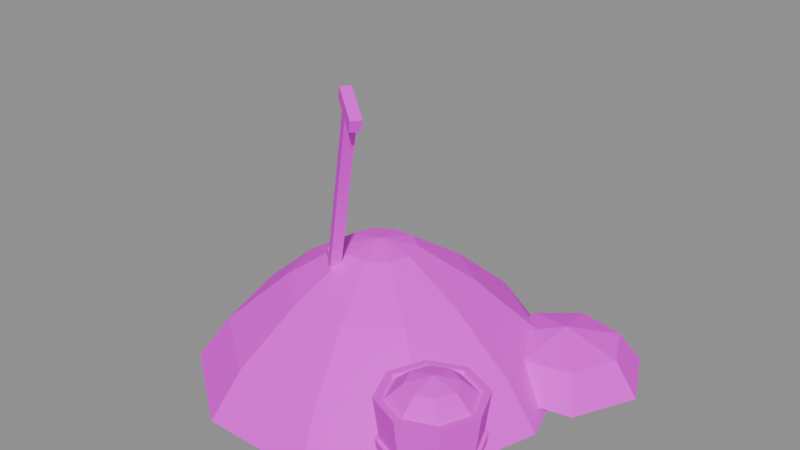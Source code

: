 # Source: res_sand.blend  (saved by Blender 5.3.31; exported with 4.5.12 LTS)
import bpy
from mathutils import Matrix  # noqa: F401  (used for matrix-valued properties, if any)

bpy.ops.wm.read_factory_settings(use_empty=True)
scene = bpy.context.scene
scene.name = 'Scene'

# ---- images (referenced by path relative to the original .blend; pixels are not part of the script)
import os
ASSET_DIR = os.environ.get("B2B_ASSET_DIR", "")  # directory of the original .blend (textures are referenced by path, not embedded)
HERE = os.path.dirname(os.path.abspath(__file__))  # packed textures are extracted next to this script under _unpacked/

def load_image(name, relpath, width, height, colorspace="sRGB"):
    """Load a texture the original file referenced (path relative to the .blend, or extracted next to this script)."""
    p = next((c for c in (os.path.join(HERE, relpath), os.path.join(ASSET_DIR, relpath)) if relpath and os.path.exists(c)), "")
    if p:
        img = bpy.data.images.load(p, check_existing=True)
        img.name = name
    else:  # same state as the original file: an image datablock whose file is absent (Cycles renders it pink)
        img = bpy.data.images.new(name, width, height)
        img.source = "FILE"
        img.filepath = "//" + (relpath or name)
    img.colorspace_settings.name = colorspace
    return img
img_village_palette_png = load_image('village_palette.png', 'village_palette.png', 1024, 1024, 'sRGB')

# ---- materials (node trees are filled in below, after node groups)
mat_villagepalette = bpy.data.materials.new('VillagePalette')

# ---- material node trees
mat_villagepalette.use_nodes = True; mat_villagepalette.node_tree.nodes.clear()
_N = mat_villagepalette.node_tree.nodes; _L = mat_villagepalette.node_tree.links
n0 = _N.new('ShaderNodeBsdfPrincipled'); n0.name = 'Principled BSDF'; n0.location = (-200, 100)
n0.inputs[2].default_value = 0.9
n0.inputs[10].default_value = 0.005
n1 = _N.new('ShaderNodeOutputMaterial'); n1.name = 'Material Output'; n1.location = (200, 100)
n2 = _N.new('ShaderNodeTexImage'); n2.name = 'Image Texture'; n2.location = (-320, 300)
n2.image = img_village_palette_png
_L.new(n0.outputs[0], n1.inputs[0])
_L.new(n2.outputs[0], n0.inputs[0])
n1.is_active_output = True

# ---- meshes
me_res_sand = bpy.data.meshes.new('res_sand')
me_res_sand.from_pydata([(2.3, 0.0, -0.2), (1.861, 1.352, -0.2), (0.7107, 2.187, -0.2), (-0.7107, 2.187, -0.2), (-1.861, 1.352, -0.2), (-2.3, 2.817e-16, -0.2), (-1.861, -1.352, -0.2), (-0.7107, -2.187, -0.2), (0.7107, -2.187, -0.2), (1.861, -1.352, -0.2), (1.9, 0.0, 0.35), (1.537, 1.117, 0.35), (0.5871, 1.807, 0.35), (-0.5871, 1.807, 0.35), (-1.537, 1.117, 0.35), (-1.9, 2.327e-16, 0.35), (-1.537, -1.117, 0.35), (-0.5871, -1.807, 0.35), (0.5871, -1.807, 0.35), (1.537, -1.117, 0.35), (1.15, 0.0, 1.0), (0.9304, 0.676, 1.0), (0.3554, 1.094, 1.0), (-0.3554, 1.094, 1.0), (-0.9304, 0.676, 1.0), (-1.15, 1.408e-16, 1.0), (-0.9304, -0.676, 1.0), (-0.3554, -1.094, 1.0), (0.3554, -1.094, 1.0), (0.9304, -0.676, 1.0), (0.45, 0.0, 1.45), (0.3641, 0.2645, 1.45), (0.1391, 0.428, 1.45), (-0.1391, 0.428, 1.45), (-0.3641, 0.2645, 1.45), (-0.45, 5.511e-17, 1.45), (-0.3641, -0.2645, 1.45), (-0.1391, -0.428, 1.45), (0.1391, -0.428, 1.45), (0.3641, -0.2645, 1.45), (0.0, 0.0, 1.55), (2.9, 1.2, -0.1), (2.523, 1.982, -0.1), (1.677, 2.175, -0.1), (0.999, 1.634, -0.1), (0.999, 0.7661, -0.1), (1.677, 0.2251, -0.1), (2.523, 0.4182, -0.1), (2.6, 1.2, 0.3), (2.336, 1.747, 0.3), (1.744, 1.882, 0.3), (1.269, 1.504, 0.3), (1.269, 0.8963, 0.3), (1.744, 0.5176, 0.3), (2.336, 0.6527, 0.3), (1.9, 1.2, 0.5), (-0.3526, -0.5425, 1.318), (-0.2553, -0.6106, 1.265), (-0.1808, -0.5041, 1.265), (-0.278, -0.436, 1.318), (0.4803, -1.126, 3.602), (0.5776, -1.194, 3.549), (0.6522, -1.087, 3.549), (0.5549, -1.019, 3.602), (0.3419, -1.029, 3.677), (0.7161, -1.291, 3.474), (0.7906, -1.184, 3.474), (0.4165, -0.9223, 3.677), (0.3952, -1.066, 3.823), (0.7694, -1.328, 3.62), (0.8439, -1.222, 3.62), (0.4698, -0.9597, 3.823), (-0.7615, -0.2257, 0.7597), (-0.2975, -0.5506, 0.5075), (-0.2516, -0.485, 0.5075), (-0.7156, -0.1602, 0.7597), (-0.437, -0.4529, 1.459), (-0.08898, -0.6966, 1.27), (-0.0431, -0.6311, 1.27), (-0.3911, -0.3874, 1.459), (1.9, -1.4, 0.0), (2.4, -1.4, 0.0), (2.254, -1.046, 0.0), (1.9, -0.9, 0.0), (1.546, -1.046, 0.0), (1.4, -1.4, 0.0), (1.546, -1.754, 0.0), (1.9, -1.9, 0.0), (2.254, -1.754, 0.0), (2.52, -1.4, 0.95), (2.338, -0.9616, 0.95), (1.9, -0.78, 0.95), (1.462, -0.9616, 0.95), (1.28, -1.4, 0.95), (1.462, -1.838, 0.95), (1.9, -2.02, 0.95), (2.338, -1.838, 0.95), (2.44, -1.4, 0.95), (2.282, -1.018, 0.95), (1.9, -0.86, 0.95), (1.518, -1.018, 0.95), (1.36, -1.4, 0.95), (1.518, -1.782, 0.95), (1.9, -1.94, 0.95), (2.282, -1.782, 0.95), (2.34, -1.4, 0.1), (2.211, -1.089, 0.1), (1.9, -0.96, 0.1), (1.589, -1.089, 0.1), (1.46, -1.4, 0.1), (1.589, -1.711, 0.1), (1.9, -1.84, 0.1), (2.211, -1.711, 0.1), (2.45, -1.4, 0.3), (2.289, -1.011, 0.3), (1.9, -0.85, 0.3), (1.511, -1.011, 0.3), (1.35, -1.4, 0.3), (1.511, -1.789, 0.3), (1.9, -1.95, 0.3), (2.289, -1.789, 0.3), (2.485, -1.4, 0.3), (2.314, -0.9863, 0.3), (1.9, -0.815, 0.3), (1.486, -0.9863, 0.3), (1.315, -1.4, 0.3), (1.486, -1.814, 0.3), (1.9, -1.985, 0.3), (2.314, -1.814, 0.3), (2.5, -1.4, 0.42), (2.324, -0.9757, 0.42), (1.9, -0.8, 0.42), (1.476, -0.9757, 0.42), (1.3, -1.4, 0.42), (1.476, -1.824, 0.42), (1.9, -2.0, 0.42), (2.324, -1.824, 0.42), (2.46, -1.4, 0.42), (2.296, -1.004, 0.42), (1.9, -0.84, 0.42), (1.504, -1.004, 0.42), (1.34, -1.4, 0.42), (1.504, -1.796, 0.42), (1.9, -1.96, 0.42), (2.296, -1.796, 0.42), (2.44, -1.4, 0.88), (2.282, -1.018, 0.88), (1.9, -0.86, 0.88), (1.518, -1.018, 0.88), (1.36, -1.4, 0.88), (1.518, -1.782, 0.88), (1.9, -1.94, 0.88), (2.282, -1.782, 0.88), (2.2, -1.4, 1.1), (2.112, -1.188, 1.1), (1.9, -1.1, 1.1), (1.688, -1.188, 1.1), (1.6, -1.4, 1.1), (1.688, -1.612, 1.1), (1.9, -1.7, 1.1), (2.112, -1.612, 1.1), (1.9, -1.4, 1.18)], [], [(0, 1, 11, 10), (1, 2, 12, 11), (2, 3, 13, 12), (3, 4, 14, 13), (4, 5, 15, 14), (5, 6, 16, 15), (6, 7, 17, 16), (7, 8, 18, 17), (8, 9, 19, 18), (9, 0, 10, 19), (10, 11, 21, 20), (11, 12, 22, 21), (12, 13, 23, 22), (13, 14, 24, 23), (14, 15, 25, 24), (15, 16, 26, 25), (16, 17, 27, 26), (17, 18, 28, 27), (18, 19, 29, 28), (19, 10, 20, 29), (20, 21, 31, 30), (21, 22, 32, 31), (22, 23, 33, 32), (23, 24, 34, 33), (24, 25, 35, 34), (25, 26, 36, 35), (26, 27, 37, 36), (27, 28, 38, 37), (28, 29, 39, 38), (29, 20, 30, 39), (30, 31, 40), (31, 32, 40), (32, 33, 40), (33, 34, 40), (34, 35, 40), (35, 36, 40), (36, 37, 40), (37, 38, 40), (38, 39, 40), (39, 30, 40), (9, 8, 7, 6, 5, 4, 3, 2, 1, 0), (41, 42, 49, 48), (42, 43, 50, 49), (43, 44, 51, 50), (44, 45, 52, 51), (45, 46, 53, 52), (46, 47, 54, 53), (47, 41, 48, 54), (48, 49, 55), (49, 50, 55), (50, 51, 55), (51, 52, 55), (52, 53, 55), (53, 54, 55), (54, 48, 55), (47, 46, 45, 44, 43, 42, 41), (56, 59, 58, 57), (60, 61, 62, 63), (56, 57, 61, 60), (57, 58, 62, 61), (58, 59, 63, 62), (59, 56, 60, 63), (64, 67, 66, 65), (68, 69, 70, 71), (64, 65, 69, 68), (65, 66, 70, 69), (66, 67, 71, 70), (67, 64, 68, 71), (72, 75, 74, 73), (76, 77, 78, 79), (72, 73, 77, 76), (73, 74, 78, 77), (74, 75, 79, 78), (75, 72, 76, 79), (80, 82, 81), (80, 83, 82), (80, 84, 83), (80, 85, 84), (80, 86, 85), (80, 87, 86), (80, 88, 87), (80, 81, 88), (81, 82, 90, 89), (82, 83, 91, 90), (83, 84, 92, 91), (84, 85, 93, 92), (85, 86, 94, 93), (86, 87, 95, 94), (87, 88, 96, 95), (88, 81, 89, 96), (89, 90, 98, 97), (90, 91, 99, 98), (91, 92, 100, 99), (92, 93, 101, 100), (93, 94, 102, 101), (94, 95, 103, 102), (95, 96, 104, 103), (96, 89, 97, 104), (97, 98, 106, 105), (98, 99, 107, 106), (99, 100, 108, 107), (100, 101, 109, 108), (101, 102, 110, 109), (102, 103, 111, 110), (103, 104, 112, 111), (104, 97, 105, 112), (105, 106, 107, 108, 109, 110, 111, 112), (113, 114, 122, 121), (114, 115, 123, 122), (115, 116, 124, 123), (116, 117, 125, 124), (117, 118, 126, 125), (118, 119, 127, 126), (119, 120, 128, 127), (120, 113, 121, 128), (121, 122, 130, 129), (122, 123, 131, 130), (123, 124, 132, 131), (124, 125, 133, 132), (125, 126, 134, 133), (126, 127, 135, 134), (127, 128, 136, 135), (128, 121, 129, 136), (129, 130, 138, 137), (130, 131, 139, 138), (131, 132, 140, 139), (132, 133, 141, 140), (133, 134, 142, 141), (134, 135, 143, 142), (135, 136, 144, 143), (136, 129, 137, 144), (120, 119, 118, 117, 116, 115, 114, 113), (137, 138, 139, 140, 141, 142, 143, 144), (145, 146, 154, 153), (146, 147, 155, 154), (147, 148, 156, 155), (148, 149, 157, 156), (149, 150, 158, 157), (150, 151, 159, 158), (151, 152, 160, 159), (152, 145, 153, 160), (153, 154, 161), (154, 155, 161), (155, 156, 161), (156, 157, 161), (157, 158, 161), (158, 159, 161), (159, 160, 161), (160, 153, 161), (152, 151, 150, 149, 148, 147, 146, 145)])
_uv = me_res_sand.uv_layers.new(name='UVMap')
_uv.uv.foreach_set('vector', [0.8203, 0.35, 0.8203, 0.35, 0.8203, 0.5229, 0.8203, 0.5229, 0.8203, 0.35, 0.8203, 0.35, 0.8203, 0.5229, 0.8203, 0.5229, 0.8203, 0.35, 0.8203, 0.35, 0.8203, 0.5229, 0.8203, 0.5229, 0.8203, 0.35, 0.8203, 0.35, 0.8203, 0.5229, 0.8203, 0.5229, 0.8203, 0.35, 0.8203, 0.35, 0.8203, 0.5229, 0.8203, 0.5229, 0.8203, 0.35, 0.8203, 0.35, 0.8203, 0.5229, 0.8203, 0.5229, 0.8203, 0.35, 0.8203, 0.35, 0.8203, 0.5229, 0.8203, 0.5229, 0.8203, 0.35, 0.8203, 0.35, 0.8203, 0.5229, 0.8203, 0.5229, 0.8203, 0.35, 0.8203, 0.35, 0.8203, 0.5229, 0.8203, 0.5229, 0.8203, 0.35, 0.8203, 0.35, 0.8203, 0.5229, 0.8203, 0.5229, 0.8203, 0.5229, 0.8203, 0.5229, 0.8203, 0.7271, 0.8203, 0.7271, 0.8203, 0.5229, 0.8203, 0.5229, 0.8203, 0.7271, 0.8203, 0.7271, 0.8203, 0.5229, 0.8203, 0.5229, 0.8203, 0.7271, 0.8203, 0.7271, 0.8203, 0.5229, 0.8203, 0.5229, 0.8203, 0.7271, 0.8203, 0.7271, 0.8203, 0.5229, 0.8203, 0.5229, 0.8203, 0.7271, 0.8203, 0.7271, 0.8203, 0.5229, 0.8203, 0.5229, 0.8203, 0.7271, 0.8203, 0.7271, 0.8203, 0.5229, 0.8203, 0.5229, 0.8203, 0.7271, 0.8203, 0.7271, 0.8203, 0.5229, 0.8203, 0.5229, 0.8203, 0.7271, 0.8203, 0.7271, 0.8203, 0.5229, 0.8203, 0.5229, 0.8203, 0.7271, 0.8203, 0.7271, 0.8203, 0.5229, 0.8203, 0.5229, 0.8203, 0.7271, 0.8203, 0.7271, 0.8203, 0.7271, 0.8203, 0.7271, 0.8203, 0.8686, 0.8203, 0.8686, 0.8203, 0.7271, 0.8203, 0.7271, 0.8203, 0.8686, 0.8203, 0.8686, 0.8203, 0.7271, 0.8203, 0.7271, 0.8203, 0.8686, 0.8203, 0.8686, 0.8203, 0.7271, 0.8203, 0.7271, 0.8203, 0.8686, 0.8203, 0.8686, 0.8203, 0.7271, 0.8203, 0.7271, 0.8203, 0.8686, 0.8203, 0.8686, 0.8203, 0.7271, 0.8203, 0.7271, 0.8203, 0.8686, 0.8203, 0.8686, 0.8203, 0.7271, 0.8203, 0.7271, 0.8203, 0.8686, 0.8203, 0.8686, 0.8203, 0.7271, 0.8203, 0.7271, 0.8203, 0.8686, 0.8203, 0.8686, 0.8203, 0.7271, 0.8203, 0.7271, 0.8203, 0.8686, 0.8203, 0.8686, 0.8203, 0.7271, 0.8203, 0.7271, 0.8203, 0.8686, 0.8203, 0.8686, 0.8203, 0.8686, 0.8203, 0.8686, 0.8203, 0.9, 0.8203, 0.8686, 0.8203, 0.8686, 0.8203, 0.9, 0.8203, 0.8686, 0.8203, 0.8686, 0.8203, 0.9, 0.8203, 0.8686, 0.8203, 0.8686, 0.8203, 0.9, 0.8203, 0.8686, 0.8203, 0.8686, 0.8203, 0.9, 0.8203, 0.8686, 0.8203, 0.8686, 0.8203, 0.9, 0.8203, 0.8686, 0.8203, 0.8686, 0.8203, 0.9, 0.8203, 0.8686, 0.8203, 0.8686, 0.8203, 0.9, 0.8203, 0.8686, 0.8203, 0.8686, 0.8203, 0.9, 0.8203, 0.8686, 0.8203, 0.8686, 0.8203, 0.9, 0.8203, 0.35, 0.8203, 0.35, 0.8203, 0.35, 0.8203, 0.35, 0.8203, 0.35, 0.8203, 0.35, 0.8203, 0.35, 0.8203, 0.35, 0.8203, 0.35, 0.8203, 0.35, 0.8203, 0.4, 0.8203, 0.4, 0.8203, 0.7333, 0.8203, 0.7333, 0.8203, 0.4, 0.8203, 0.4, 0.8203, 0.7333, 0.8203, 0.7333, 0.8203, 0.4, 0.8203, 0.4, 0.8203, 0.7333, 0.8203, 0.7333, 0.8203, 0.4, 0.8203, 0.4, 0.8203, 0.7333, 0.8203, 0.7333, 0.8203, 0.4, 0.8203, 0.4, 0.8203, 0.7333, 0.8203, 0.7333, 0.8203, 0.4, 0.8203, 0.4, 0.8203, 0.7333, 0.8203, 0.7333, 0.8203, 0.4, 0.8203, 0.4, 0.8203, 0.7333, 0.8203, 0.7333, 0.8203, 0.7333, 0.8203, 0.7333, 0.8203, 0.9, 0.8203, 0.7333, 0.8203, 0.7333, 0.8203, 0.9, 0.8203, 0.7333, 0.8203, 0.7333, 0.8203, 0.9, 0.8203, 0.7333, 0.8203, 0.7333, 0.8203, 0.9, 0.8203, 0.7333, 0.8203, 0.7333, 0.8203, 0.9, 0.8203, 0.7333, 0.8203, 0.7333, 0.8203, 0.9, 0.8203, 0.7333, 0.8203, 0.7333, 0.8203, 0.9, 0.8203, 0.4, 0.8203, 0.4, 0.8203, 0.4, 0.8203, 0.4, 0.8203, 0.4, 0.8203, 0.4, 0.8203, 0.4, 0.1484, 0.4241, 0.1484, 0.4241, 0.1484, 0.42, 0.1484, 0.42, 0.1484, 0.6, 0.1484, 0.5959, 0.1484, 0.5959, 0.1484, 0.6, 0.1484, 0.4241, 0.1484, 0.42, 0.1484, 0.5959, 0.1484, 0.6, 0.1484, 0.42, 0.1484, 0.42, 0.1484, 0.5959, 0.1484, 0.5959, 0.1484, 0.42, 0.1484, 0.4241, 0.1484, 0.6, 0.1484, 0.5959, 0.1484, 0.4241, 0.1484, 0.4241, 0.1484, 0.6, 0.1484, 0.6, 0.1172, 0.5247, 0.1172, 0.5247, 0.1172, 0.42, 0.1172, 0.42, 0.1172, 0.6, 0.1172, 0.4953, 0.1172, 0.4953, 0.1172, 0.6, 0.1172, 0.5247, 0.1172, 0.42, 0.1172, 0.4953, 0.1172, 0.6, 0.1172, 0.42, 0.1172, 0.42, 0.1172, 0.4953, 0.1172, 0.4953, 0.1172, 0.42, 0.1172, 0.5247, 0.1172, 0.6, 0.1172, 0.4953, 0.1172, 0.5247, 0.1172, 0.5247, 0.1172, 0.6, 0.1172, 0.6, 0.4453, 0.4677, 0.4453, 0.4677, 0.4453, 0.42, 0.4453, 0.42, 0.4453, 0.6, 0.4453, 0.5642, 0.4453, 0.5642, 0.4453, 0.6, 0.4453, 0.4677, 0.4453, 0.42, 0.4453, 0.5642, 0.4453, 0.6, 0.4453, 0.42, 0.4453, 0.42, 0.4453, 0.5642, 0.4453, 0.5642, 0.4453, 0.42, 0.4453, 0.4677, 0.4453, 0.6, 0.4453, 0.5642, 0.4453, 0.4677, 0.4453, 0.4677, 0.4453, 0.6, 0.4453, 0.6, 0.1328, 0.42, 0.1328, 0.42, 0.1328, 0.42, 0.1328, 0.42, 0.1328, 0.42, 0.1328, 0.42, 0.1328, 0.42, 0.1328, 0.42, 0.1328, 0.42, 0.1328, 0.42, 0.1328, 0.42, 0.1328, 0.42, 0.1328, 0.42, 0.1328, 0.42, 0.1328, 0.42, 0.1328, 0.42, 0.1328, 0.42, 0.1328, 0.42, 0.1328, 0.42, 0.1328, 0.42, 0.1328, 0.42, 0.1328, 0.42, 0.1328, 0.42, 0.1328, 0.42, 0.1328, 0.42, 0.1328, 0.42, 0.1328, 0.6, 0.1328, 0.6, 0.1328, 0.42, 0.1328, 0.42, 0.1328, 0.6, 0.1328, 0.6, 0.1328, 0.42, 0.1328, 0.42, 0.1328, 0.6, 0.1328, 0.6, 0.1328, 0.42, 0.1328, 0.42, 0.1328, 0.6, 0.1328, 0.6, 0.1328, 0.42, 0.1328, 0.42, 0.1328, 0.6, 0.1328, 0.6, 0.1328, 0.42, 0.1328, 0.42, 0.1328, 0.6, 0.1328, 0.6, 0.1328, 0.42, 0.1328, 0.42, 0.1328, 0.6, 0.1328, 0.6, 0.1328, 0.42, 0.1328, 0.42, 0.1328, 0.6, 0.1328, 0.6, 0.1328, 0.6, 0.1328, 0.6, 0.1328, 0.6, 0.1328, 0.6, 0.1328, 0.6, 0.1328, 0.6, 0.1328, 0.6, 0.1328, 0.6, 0.1328, 0.6, 0.1328, 0.6, 0.1328, 0.6, 0.1328, 0.6, 0.1328, 0.6, 0.1328, 0.6, 0.1328, 0.6, 0.1328, 0.6, 0.1328, 0.6, 0.1328, 0.6, 0.1328, 0.6, 0.1328, 0.6, 0.1328, 0.6, 0.1328, 0.6, 0.1328, 0.6, 0.1328, 0.6, 0.1328, 0.6, 0.1328, 0.6, 0.1328, 0.6, 0.1328, 0.6, 0.1328, 0.6, 0.1328, 0.6, 0.1328, 0.6, 0.1328, 0.6, 0.1328, 0.6, 0.1328, 0.6, 0.1328, 0.4389, 0.1328, 0.4389, 0.1328, 0.6, 0.1328, 0.6, 0.1328, 0.4389, 0.1328, 0.4389, 0.1328, 0.6, 0.1328, 0.6, 0.1328, 0.4389, 0.1328, 0.4389, 0.1328, 0.6, 0.1328, 0.6, 0.1328, 0.4389, 0.1328, 0.4389, 0.1328, 0.6, 0.1328, 0.6, 0.1328, 0.4389, 0.1328, 0.4389, 0.1328, 0.6, 0.1328, 0.6, 0.1328, 0.4389, 0.1328, 0.4389, 0.1328, 0.6, 0.1328, 0.6, 0.1328, 0.4389, 0.1328, 0.4389, 0.1328, 0.6, 0.1328, 0.6, 0.1328, 0.4389, 0.1328, 0.4389, 0.1328, 0.4389, 0.1328, 0.4389, 0.1328, 0.4389, 0.1328, 0.4389, 0.1328, 0.4389, 0.1328, 0.4389, 0.1328, 0.4389, 0.1328, 0.4389, 0.4453, 0.42, 0.4453, 0.42, 0.4453, 0.42, 0.4453, 0.42, 0.4453, 0.42, 0.4453, 0.42, 0.4453, 0.42, 0.4453, 0.42, 0.4453, 0.42, 0.4453, 0.42, 0.4453, 0.42, 0.4453, 0.42, 0.4453, 0.42, 0.4453, 0.42, 0.4453, 0.42, 0.4453, 0.42, 0.4453, 0.42, 0.4453, 0.42, 0.4453, 0.42, 0.4453, 0.42, 0.4453, 0.42, 0.4453, 0.42, 0.4453, 0.42, 0.4453, 0.42, 0.4453, 0.42, 0.4453, 0.42, 0.4453, 0.42, 0.4453, 0.42, 0.4453, 0.42, 0.4453, 0.42, 0.4453, 0.42, 0.4453, 0.42, 0.4453, 0.42, 0.4453, 0.42, 0.4453, 0.6, 0.4453, 0.6, 0.4453, 0.42, 0.4453, 0.42, 0.4453, 0.6, 0.4453, 0.6, 0.4453, 0.42, 0.4453, 0.42, 0.4453, 0.6, 0.4453, 0.6, 0.4453, 0.42, 0.4453, 0.42, 0.4453, 0.6, 0.4453, 0.6, 0.4453, 0.42, 0.4453, 0.42, 0.4453, 0.6, 0.4453, 0.6, 0.4453, 0.42, 0.4453, 0.42, 0.4453, 0.6, 0.4453, 0.6, 0.4453, 0.42, 0.4453, 0.42, 0.4453, 0.6, 0.4453, 0.6, 0.4453, 0.42, 0.4453, 0.42, 0.4453, 0.6, 0.4453, 0.6, 0.4453, 0.6, 0.4453, 0.6, 0.4453, 0.6, 0.4453, 0.6, 0.4453, 0.6, 0.4453, 0.6, 0.4453, 0.6, 0.4453, 0.6, 0.4453, 0.6, 0.4453, 0.6, 0.4453, 0.6, 0.4453, 0.6, 0.4453, 0.6, 0.4453, 0.6, 0.4453, 0.6, 0.4453, 0.6, 0.4453, 0.6, 0.4453, 0.6, 0.4453, 0.6, 0.4453, 0.6, 0.4453, 0.6, 0.4453, 0.6, 0.4453, 0.6, 0.4453, 0.6, 0.4453, 0.6, 0.4453, 0.6, 0.4453, 0.6, 0.4453, 0.6, 0.4453, 0.6, 0.4453, 0.6, 0.4453, 0.6, 0.4453, 0.6, 0.4453, 0.42, 0.4453, 0.42, 0.4453, 0.42, 0.4453, 0.42, 0.4453, 0.42, 0.4453, 0.42, 0.4453, 0.42, 0.4453, 0.42, 0.4453, 0.6, 0.4453, 0.6, 0.4453, 0.6, 0.4453, 0.6, 0.4453, 0.6, 0.4453, 0.6, 0.4453, 0.6, 0.4453, 0.6, 0.8203, 0.45, 0.8203, 0.45, 0.8203, 0.8167, 0.8203, 0.8167, 0.8203, 0.45, 0.8203, 0.45, 0.8203, 0.8167, 0.8203, 0.8167, 0.8203, 0.45, 0.8203, 0.45, 0.8203, 0.8167, 0.8203, 0.8167, 0.8203, 0.45, 0.8203, 0.45, 0.8203, 0.8167, 0.8203, 0.8167, 0.8203, 0.45, 0.8203, 0.45, 0.8203, 0.8167, 0.8203, 0.8167, 0.8203, 0.45, 0.8203, 0.45, 0.8203, 0.8167, 0.8203, 0.8167, 0.8203, 0.45, 0.8203, 0.45, 0.8203, 0.8167, 0.8203, 0.8167, 0.8203, 0.45, 0.8203, 0.45, 0.8203, 0.8167, 0.8203, 0.8167, 0.8203, 0.8167, 0.8203, 0.8167, 0.8203, 0.95, 0.8203, 0.8167, 0.8203, 0.8167, 0.8203, 0.95, 0.8203, 0.8167, 0.8203, 0.8167, 0.8203, 0.95, 0.8203, 0.8167, 0.8203, 0.8167, 0.8203, 0.95, 0.8203, 0.8167, 0.8203, 0.8167, 0.8203, 0.95, 0.8203, 0.8167, 0.8203, 0.8167, 0.8203, 0.95, 0.8203, 0.8167, 0.8203, 0.8167, 0.8203, 0.95, 0.8203, 0.8167, 0.8203, 0.8167, 0.8203, 0.95, 0.8203, 0.45, 0.8203, 0.45, 0.8203, 0.45, 0.8203, 0.45, 0.8203, 0.45, 0.8203, 0.45, 0.8203, 0.45, 0.8203, 0.45])
me_res_sand.materials.append(mat_villagepalette)
me_res_sand.update()

# ---- objects
ob_res_sand = bpy.data.objects.new('res_sand', me_res_sand)

# ---- transforms, parenting, visibility, modifiers, constraints
ob_res_sand.location = (0.0, 0.0, 0.0)

# ---- collection membership
scene.collection.objects.link(ob_res_sand)

# ---- scene / render settings (as saved in the file)
scene.frame_start = 1; scene.frame_end = 250; scene.frame_set(1)
scene.render.engine = 'BLENDER_EEVEE_NEXT'
scene.render.bake_bias = 0.0
scene.render.bake_samples = 0
scene.render.compositor_device = 'GPU'
scene.eevee.use_volume_custom_range = False
scene.eevee.fast_gi_thickness_near = 0.1
scene.eevee.fast_gi_thickness_far = 0.0
scene.eevee.ray_tracing_options.screen_trace_thickness = 0.1
bpy.context.view_layer.update()

# ---- added for rendering (the .blend has no active camera and no usable light): camera, sun + grey world if the file has none
cam_auto = bpy.data.cameras.new('AutoCamera')
cam_auto.lens = 50.0
cam_auto.sensor_width = 36.0
cam_auto.clip_end = 1000.0
ob_auto_camera = bpy.data.objects.new('AutoCamera', cam_auto)
scene.collection.objects.link(ob_auto_camera)
ob_auto_camera.location = (7.60661, -8.76793, 7.65682)
ob_auto_camera.rotation_euler = (1.09748, -7.21219e-08, 0.694738)
scene.camera = ob_auto_camera
light_auto_sun = bpy.data.lights.new('AutoSun', 'SUN')
light_auto_sun.energy = 3.0
light_auto_sun.angle = 0.0523599
ob_auto_sun = bpy.data.objects.new('AutoSun', light_auto_sun)
scene.collection.objects.link(ob_auto_sun)
ob_auto_sun.rotation_euler = (0.872665, 0.174533, 0.523599)
if scene.world is None:
    world_auto = bpy.data.worlds.new('AutoWorld')
    world_auto.color = (0.3, 0.3, 0.3)
    scene.world = world_auto
bpy.context.view_layer.update()
